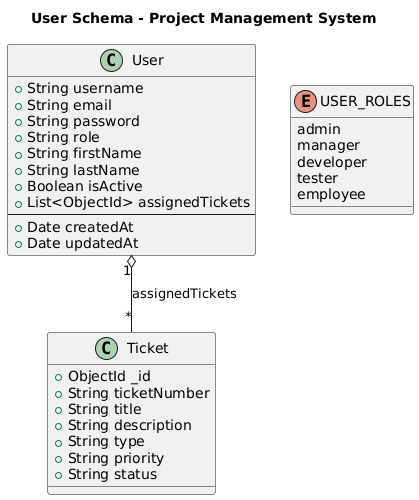

The diagram above was rendered by PlantUML. Its source (embedded in the PNG):
@startuml
title User Schema - Project Management System

class User {
  +String username
  +String email
  +String password
  +String role
  +String firstName
  +String lastName
  +Boolean isActive
  +List<ObjectId> assignedTickets
  --
  +Date createdAt
  +Date updatedAt
}

class Ticket {
  +ObjectId _id
  +String ticketNumber
  +String title
  +String description
  +String type
  +String priority
  +String status
}

enum USER_ROLES {
  admin
  manager
  developer
  tester
  employee
}

User "1" o-- "*" Ticket : assignedTickets
@enduml